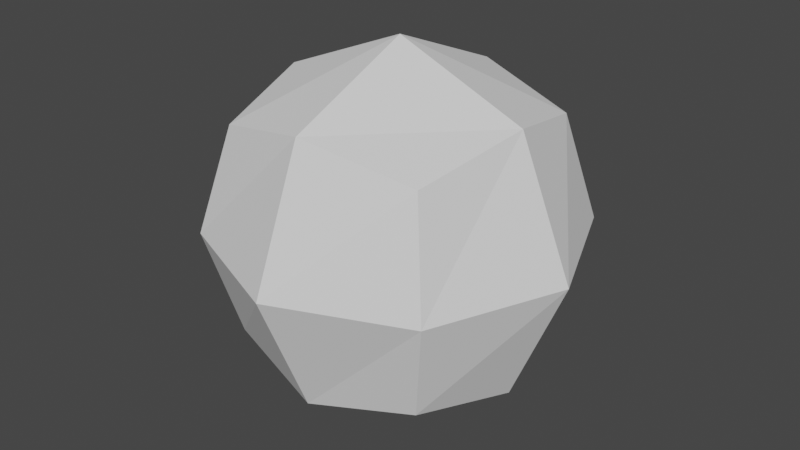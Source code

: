 # Source: quadsphere.blend  (saved by Blender 4.3.34; exported with 4.5.12 LTS)
import bpy
from mathutils import Matrix  # noqa: F401  (used for matrix-valued properties, if any)

bpy.ops.wm.read_factory_settings(use_empty=True)
scene = bpy.context.scene
scene.name = 'Scene'

# ---- node groups
ng_smooth_by_angle = bpy.data.node_groups.new('Smooth by Angle', 'GeometryNodeTree')
_s = ng_smooth_by_angle.interface.new_socket(name='Mesh', in_out='OUTPUT', socket_type='NodeSocketGeometry')
_s = ng_smooth_by_angle.interface.new_socket(name='Mesh', in_out='INPUT', socket_type='NodeSocketGeometry')
_s = ng_smooth_by_angle.interface.new_socket(name='Angle', in_out='INPUT', socket_type='NodeSocketFloat')
_s.subtype = 'ANGLE'
_s.default_value = 0.5236
_s.min_value = 0.0
_s.max_value = 3.142
_s.description = 'Maximum face angle for smooth edges'
_s = ng_smooth_by_angle.interface.new_socket(name='Ignore Sharpness', in_out='INPUT', socket_type='NodeSocketBool')
_s.force_non_field = True
ng_smooth_by_angle.description = 'Set the sharpness of mesh edges based on the angle between the neighboring faces'
ng_smooth_by_angle.is_modifier = True
_N = ng_smooth_by_angle.nodes; _L = ng_smooth_by_angle.links
n0 = _N.new('GeometryNodeSetShadeSmooth'); n0.name = 'Set Shade Smooth'; n0.location = (120, -80)
n0.domain = 'EDGE'
n1 = _N.new('GeometryNodeSetShadeSmooth'); n1.name = 'Set Shade Smooth.001'; n1.location = (300, -80)
n2 = _N.new('NodeGroupOutput'); n2.name = 'Group Output'; n2.location = (480, -80)
n3 = _N.new('GeometryNodeInputMeshEdgeAngle'); n3.name = 'Edge Angle'; n3.location = (-440, -240)
n4 = _N.new('NodeGroupInput'); n4.name = 'Group Input'; n4.location = (-80, -80)
n5 = _N.new('GeometryNodeInputEdgeSmooth'); n5.name = 'Is Edge Smooth'; n5.location = (-260, -120)
n6 = _N.new('GeometryNodeInputShadeSmooth'); n6.name = 'Is Shade Smooth'; n6.location = (-440, -397)
n7 = _N.new('FunctionNodeCompare'); n7.name = 'Compare'; n7.location = (-260, -260)
n7.operation = 'LESS_EQUAL'
n7.inputs[6].default_value = (0.0, 0.0, 0.0, 0.0)
n7.inputs[7].default_value = (0.0, 0.0, 0.0, 0.0)
n8 = _N.new('FunctionNodeBooleanMath'); n8.name = 'Boolean Math.001'; n8.location = (-80, -260)
n9 = _N.new('NodeGroupInput'); n9.name = 'Group Input.001'; n9.location = (-440, -329)
n10 = _N.new('NodeGroupInput'); n10.name = 'Group Input.002'; n10.location = (-259, -189)
n11 = _N.new('FunctionNodeBooleanMath'); n11.name = 'Boolean Math'; n11.location = (-80, -149)
n11.operation = 'OR'
n12 = _N.new('FunctionNodeBooleanMath'); n12.name = 'Boolean Math.002'; n12.location = (-260, -380)
n12.operation = 'OR'
n13 = _N.new('NodeGroupInput'); n13.name = 'Group Input.003'; n13.location = (-440, -460)
_L.new(n3.outputs[0], n7.inputs[0])
_L.new(n1.outputs[0], n2.inputs[0])
_L.new(n9.outputs[1], n7.inputs[1])
_L.new(n7.outputs[0], n8.inputs[0])
_L.new(n4.outputs[0], n0.inputs[0])
_L.new(n0.outputs[0], n1.inputs[0])
_L.new(n8.outputs[0], n0.inputs[2])
_L.new(n10.outputs[2], n11.inputs[1])
_L.new(n5.outputs[0], n11.inputs[0])
_L.new(n11.outputs[0], n0.inputs[1])
_L.new(n13.outputs[2], n12.inputs[1])
_L.new(n6.outputs[0], n12.inputs[0])
_L.new(n12.outputs[0], n8.inputs[1])
n2.is_active_output = True
ng_modernprimitive_quadsphere_0001 = bpy.data.node_groups.new('[ModernPrimitive]QuadSphere_0001', 'GeometryNodeTree')
_s = ng_modernprimitive_quadsphere_0001.interface.new_socket(name='Geometry', in_out='OUTPUT', socket_type='NodeSocketGeometry')
_s = ng_modernprimitive_quadsphere_0001.interface.new_socket(name='Level', in_out='INPUT', socket_type='NodeSocketInt')
_s.default_value = 3
_s.min_value = 1
_s.max_value = 8
_s = ng_modernprimitive_quadsphere_0001.interface.new_socket(name='Radius', in_out='INPUT', socket_type='NodeSocketFloat')
_s.default_value = 1.0
_s.min_value = 1e-05
_s.max_value = 1e+05
_s = ng_modernprimitive_quadsphere_0001.interface.new_socket(name='Smooth Angle', in_out='INPUT', socket_type='NodeSocketFloat')
_s.subtype = 'ANGLE'
_s.default_value = 0.5236
_s.min_value = 0.0
_s.max_value = 3.142
_s = ng_modernprimitive_quadsphere_0001.interface.new_socket(name='Smooth', in_out='INPUT', socket_type='NodeSocketBool')
ng_modernprimitive_quadsphere_0001.is_modifier = True
_N = ng_modernprimitive_quadsphere_0001.nodes; _L = ng_modernprimitive_quadsphere_0001.links
n0 = _N.new('NodeGroupInput'); n0.name = 'Group Input'; n0.location = (618, -156)
n1 = _N.new('GeometryNodeMeshCube'); n1.name = 'Cube'; n1.location = (837, -72)
n1.hide = True
n2 = _N.new('NodeGroupOutput'); n2.name = 'Group Output'; n2.location = (1584, -182)
n3 = _N.new('GeometryNodeSubdivideMesh'); n3.name = 'Subdivide Mesh'; n3.location = (837, -113)
n4 = _N.new('GeometryNodeSetPosition'); n4.name = 'Set Position'; n4.location = (1035, -185)
n5 = _N.new('GeometryNodeInputPosition'); n5.name = 'Position'; n5.location = (29, -378)
n6 = _N.new('ShaderNodeMath'); n6.name = 'Math'; n6.location = (30, -448)
n6.operation = 'RADIANS'
n6.inputs[0].default_value = 45.0
n7 = _N.new('ShaderNodeVectorMath'); n7.name = 'Vector Math'; n7.location = (243, -352)
n7.operation = 'SCALE'
n8 = _N.new('ShaderNodeVectorMath'); n8.name = 'Vector Math.001'; n8.location = (437, -352)
n8.operation = 'TANGENT'
n9 = _N.new('ShaderNodeVectorMath'); n9.name = 'Vector Math.002'; n9.location = (631, -352)
n9.operation = 'NORMALIZE'
n10 = _N.new('ShaderNodeVectorMath'); n10.name = 'Vector Math.003'; n10.location = (838, -250)
n10.operation = 'SCALE'
n11 = _N.new('NodeFrame'); n11.name = 'Frame'; n11.location = (-888, 49)
n11.label = 'Make QuadSphere'
n11.width = 1753
n11.label_size = 42
n12 = _N.new('NodeGroupInput'); n12.name = 'Group Input.001'; n12.location = (29, -54)
n13 = _N.new('GeometryNodeGizmoLinear'); n13.name = 'Linear Gizmo'; n13.location = (501, -54)
n13.label = 'Radius'
n13.draw_style = 'BOX'
n13.inputs[2].default_value = (1.0, 0.0, 0.0)
n14 = _N.new('ShaderNodeCombineXYZ'); n14.name = 'Combine XYZ'; n14.location = (273, -54)
n14.label = 'Side Point'
n14.hide = True
n15 = _N.new('NodeFrame'); n15.name = 'Frame.001'; n15.location = (-824, -655)
n15.label = 'Radius'
n15.width = 671
n15.label_size = 28
n16 = _N.new('NodeGroupInput'); n16.name = 'Group Input.002'; n16.location = (29, -50)
n17 = _N.new('GeometryNodeGizmoLinear'); n17.name = 'Linear Gizmo.001'; n17.location = (487, -50)
n17.label = 'Level'
n17.color_id = 'SECONDARY'
n17.inputs[2].default_value = (1.0, 0.0, 1.0)
n18 = _N.new('NodeFrame'); n18.name = 'Frame.002'; n18.location = (-837, -1034)
n18.label = 'Level'
n18.width = 657
n18.label_size = 28
n19 = _N.new('FunctionNodeInputVector'); n19.name = 'Vector'; n19.location = (29, -186)
n19.vector = (0.707, 0.0, 0.707)
n19.outputs[0].default_value = (0.0, 0.0, 0.0)
n20 = _N.new('ShaderNodeVectorMath'); n20.name = 'Vector Math.004'; n20.location = (244, -172)
n20.hide = True
n20.operation = 'MULTIPLY'
n21 = _N.new('GeometryNodeGroup'); n21.name = 'Group'; n21.location = (212, -39)
n21.node_tree = ng_smooth_by_angle
n22 = _N.new('NodeGroupInput'); n22.name = 'Group Input.003'; n22.location = (211, -172)
n23 = _N.new('NodeFrame'); n23.name = 'Frame.003'; n23.location = (1183, -135)
n23.label = 'Smooth'
n23.width = 381
n24 = _N.new('GeometryNodeSetShadeSmooth'); n24.name = 'Set Shade Smooth'; n24.location = (29, -51)
n24.inputs[2].default_value = False
n25 = _N.new('ShaderNodeClamp'); n25.name = 'Clamp'; n25.location = (812, -113)
n25.inputs[2].default_value = 11.0
n0.parent = n11
n1.parent = n11
n2.parent = n11
n3.parent = n11
n4.parent = n11
n5.parent = n11
n6.parent = n11
n7.parent = n11
n8.parent = n11
n9.parent = n11
n10.parent = n11
n12.parent = n15
n13.parent = n15
n14.parent = n15
n16.parent = n18
n17.parent = n18
n19.parent = n18
n20.parent = n18
n21.parent = n23
n22.parent = n23
n23.parent = n11
n24.parent = n23
n25.parent = n11
_L.new(n1.outputs[0], n3.inputs[0])
_L.new(n3.outputs[0], n4.inputs[0])
_L.new(n21.outputs[0], n2.inputs[0])
_L.new(n5.outputs[0], n7.inputs[0])
_L.new(n6.outputs[0], n7.inputs[3])
_L.new(n7.outputs[0], n8.inputs[0])
_L.new(n8.outputs[0], n9.inputs[0])
_L.new(n9.outputs[0], n10.inputs[0])
_L.new(n0.outputs[1], n10.inputs[3])
_L.new(n10.outputs[0], n4.inputs[2])
_L.new(n12.outputs[1], n14.inputs[0])
_L.new(n14.outputs[0], n13.inputs[1])
_L.new(n12.outputs[1], n13.inputs[0])
_L.new(n16.outputs[0], n17.inputs[0])
_L.new(n19.outputs[0], n20.inputs[0])
_L.new(n16.outputs[1], n20.inputs[1])
_L.new(n20.outputs[0], n17.inputs[1])
_L.new(n24.outputs[0], n21.inputs[0])
_L.new(n22.outputs[2], n21.inputs[1])
_L.new(n22.outputs[3], n21.inputs[2])
_L.new(n4.outputs[0], n24.inputs[0])
_L.new(n25.outputs[0], n3.inputs[1])
n2.is_active_output = True

# ---- world
world_world = bpy.data.worlds.new('World'); scene.world = world_world
world_world.use_nodes = True; world_world.node_tree.nodes.clear()
_N = world_world.node_tree.nodes; _L = world_world.node_tree.links
n0 = _N.new('ShaderNodeOutputWorld'); n0.name = 'World Output'; n0.location = (300, 300)
n1 = _N.new('ShaderNodeBackground'); n1.name = 'Background'; n1.location = (10, 300)
n1.inputs[0].default_value = (0.05088, 0.05088, 0.05088, 1.0)
_L.new(n1.outputs[0], n0.inputs[0])
n0.is_active_output = True
world_world.color = (0.05088, 0.05088, 0.05088)
world_world.use_sun_shadow = False
world_world.sun_shadow_jitter_overblur = 0.0

# ---- meshes
me_modernprimitive_basemesh = bpy.data.meshes.new('[ModernPrimitive]BaseMesh')
me_modernprimitive_basemesh.from_pydata([(-1.0, -1.0, -1.0), (-1.0, -1.0, 1.0), (-1.0, 1.0, -1.0), (-1.0, 1.0, 1.0), (1.0, -1.0, -1.0), (1.0, -1.0, 1.0), (1.0, 1.0, -1.0), (1.0, 1.0, 1.0)], [], [(0, 1, 3, 2), (2, 3, 7, 6), (6, 7, 5, 4), (4, 5, 1, 0), (2, 6, 4, 0), (7, 3, 1, 5)])
_uv = me_modernprimitive_basemesh.uv_layers.new(name='UVMap')
_uv.uv.foreach_set('vector', [0.375, 0.0, 0.625, 0.0, 0.625, 0.25, 0.375, 0.25, 0.375, 0.25, 0.625, 0.25, 0.625, 0.5, 0.375, 0.5, 0.375, 0.5, 0.625, 0.5, 0.625, 0.75, 0.375, 0.75, 0.375, 0.75, 0.625, 0.75, 0.625, 1.0, 0.375, 1.0, 0.125, 0.5, 0.375, 0.5, 0.375, 0.75, 0.125, 0.75, 0.625, 0.5, 0.875, 0.5, 0.875, 0.75, 0.625, 0.75])
me_modernprimitive_basemesh.update()

# ---- objects
ob_quadsphere = bpy.data.objects.new('QuadSphere', me_modernprimitive_basemesh)

# ---- transforms, parenting, visibility, modifiers, constraints
ob_quadsphere.location = (0.0, 0.0, 0.0)
_m = ob_quadsphere.modifiers.new('[ModernPrimitive]QuadSphere', 'NODES')
_m.node_group = ng_modernprimitive_quadsphere_0001
_gi = [s.identifier for s in ng_modernprimitive_quadsphere_0001.interface.items_tree if s.item_type == 'SOCKET' and s.in_out == 'INPUT']
_m[_gi[2]] = 0.7854  # Smooth Angle

# ---- collection membership
scene.collection.objects.link(ob_quadsphere)

# ---- scene / render settings (as saved in the file)
scene.frame_start = 1; scene.frame_end = 250; scene.frame_set(1)
scene.render.engine = 'CYCLES'
scene.render.compositor_device = 'GPU'
scene.eevee.ray_tracing_options.trace_max_roughness = 0.0
scene.view_settings.view_transform = 'Filmic'
bpy.context.view_layer.update()

# ---- added for rendering (the .blend has no active camera and no usable light): camera, sun
cam_auto = bpy.data.cameras.new('AutoCamera')
cam_auto.lens = 50.0
cam_auto.sensor_width = 36.0
cam_auto.clip_end = 1000.0
ob_auto_camera = bpy.data.objects.new('AutoCamera', cam_auto)
scene.collection.objects.link(ob_auto_camera)
ob_auto_camera.location = (3.20507, -3.84609, 2.56406)
ob_auto_camera.rotation_euler = (1.09748, -7.21219e-08, 0.694738)
scene.camera = ob_auto_camera
light_auto_sun = bpy.data.lights.new('AutoSun', 'SUN')
light_auto_sun.energy = 3.0
light_auto_sun.angle = 0.0523599
ob_auto_sun = bpy.data.objects.new('AutoSun', light_auto_sun)
scene.collection.objects.link(ob_auto_sun)
ob_auto_sun.rotation_euler = (0.872665, 0.174533, 0.523599)
bpy.context.view_layer.update()
